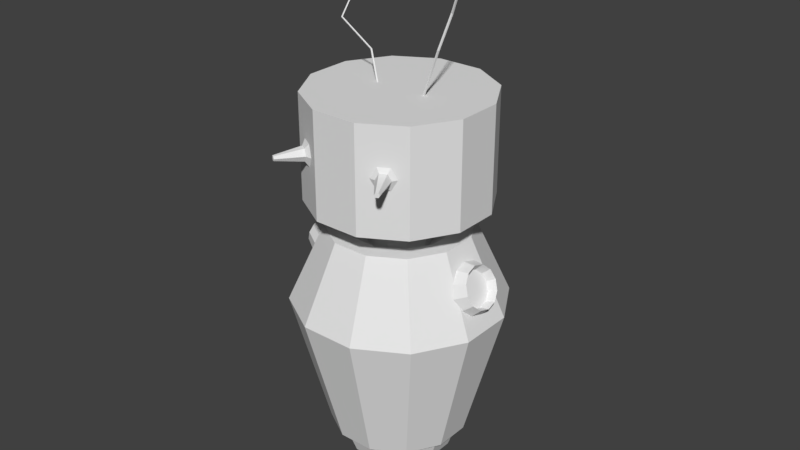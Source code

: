 # Source: robot_model_1.blend  (saved by Blender 2.78.0; exported with 4.5.12 LTS)
import bpy
from mathutils import Matrix  # noqa: F401  (used for matrix-valued properties, if any)

bpy.ops.wm.read_factory_settings(use_empty=True)
scene = bpy.context.scene
scene.name = 'Scene'

# ---- collections
col_collection_1 = bpy.data.collections.new('Collection 1'); scene.collection.children.link(col_collection_1)

# ---- world
world_world = bpy.data.worlds.new('World'); scene.world = world_world
world_world.color = (0.05088, 0.05088, 0.05088)
world_world.use_sun_shadow = False
world_world.sun_shadow_jitter_overblur = 0.0
world_world.cycles.sampling_method = 'MANUAL'

# ---- meshes
me_cylinder_006 = bpy.data.meshes.new('Cylinder.006')
me_cylinder_006.from_pydata([(-0.5277, -0.9021, -0.1576), (-0.5402, -0.8952, -0.1324), (-0.298, -0.6154, -0.006784), (-0.3677, -0.6406, -0.0874), (-0.2238, -0.6564, -0.1567), (-0.3332, -0.6597, -0.157), (-0.2998, -0.6132, -0.3051), (-0.3685, -0.6396, -0.2259), (-0.45, -0.529, -0.3036), (-0.4383, -0.6005, -0.2252), (-0.5242, -0.488, -0.1537), (-0.4728, -0.5814, -0.1556), (-0.4482, -0.5311, -0.005265), (-0.4375, -0.6015, -0.08669), (-0.5405, -0.8949, -0.1825), (-0.5657, -0.8807, -0.1823), (-0.5782, -0.8738, -0.1571), (-0.5654, -0.8811, -0.1321)], [], [(7, 5, 0, 14), (2, 3, 5, 4), (13, 11, 16, 17), (4, 5, 7, 6), (11, 9, 15, 16), (6, 7, 9, 8), (9, 7, 14, 15), (8, 9, 11, 10), (5, 3, 1, 0), (0, 1, 17, 16, 15, 14), (10, 11, 13, 12), (3, 13, 17, 1), (12, 13, 3, 2), (2, 4, 6, 8, 10, 12)])
me_cylinder_006.use_remesh_preserve_volume = False
me_cylinder_006.use_remesh_preserve_attributes = False
me_cylinder_006.use_mirror_vertex_groups = False
me_cylinder_006.update()
me_cylinder_005 = bpy.data.meshes.new('Cylinder.005')
me_cylinder_005.from_pydata([(-0.1649, 1.22, -0.7845), (-0.1649, 1.22, 0.3844), (0.3527, 1.219, -0.7845), (0.3527, 1.219, 0.3844), (0.8006, 0.9599, -0.7845), (0.8006, 0.9599, 0.3844), (1.059, 0.5112, -0.7845), (1.059, 0.5112, 0.3844), (1.058, -0.006469, -0.7845), (1.058, -0.006469, 0.3844), (0.7983, -0.4543, -0.7845), (0.7983, -0.4543, 0.3844), (0.3496, -0.7124, -0.7845), (0.3496, -0.7124, 0.3844), (-0.1681, -0.7116, -0.7845), (-0.1681, -0.7116, 0.3844), (-0.6159, -0.452, -0.7845), (-0.6159, -0.452, 0.3844), (-0.874, -0.003301, -0.7845), (-0.874, -0.003301, 0.3844), (-0.8732, 0.5143, -0.7845), (-0.8732, 0.5143, 0.3844), (-0.6136, 0.9622, -0.7845), (-0.6136, 0.9622, 0.3844), (0.08464, 0.2616, -1.741), (0.3648, 0.05812, -1.527), (-0.02234, -0.06766, -1.527), (-0.2616, 0.2616, -1.527), (-0.02234, 0.5909, -1.527), (0.3648, 0.4651, -1.527), (0.1916, -0.06766, -1.181), (-0.1955, 0.05812, -1.181), (-0.1955, 0.4651, -1.181), (0.1916, 0.5909, -1.181), (0.4309, 0.2616, -1.181), (0.08464, 0.2616, -0.9672), (0.02176, 0.06808, -1.684), (0.2493, 0.142, -1.684), (0.1864, -0.05154, -1.558), (0.4139, 0.2616, -1.558), (0.2493, 0.3812, -1.684), (-0.1189, 0.2616, -1.684), (-0.1818, 0.06808, -1.558), (0.02176, 0.4552, -1.684), (-0.1818, 0.4552, -1.558), (0.1864, 0.5748, -1.558), (0.4528, 0.142, -1.354), (0.4528, 0.3812, -1.354), (0.08464, -0.1255, -1.354), (0.3122, -0.05154, -1.354), (-0.2835, 0.142, -1.354), (-0.1429, -0.05154, -1.354), (-0.1429, 0.5748, -1.354), (-0.2835, 0.3812, -1.354), (0.3122, 0.5748, -1.354), (0.08464, 0.6487, -1.354), (0.351, 0.06808, -1.151), (-0.01711, -0.05154, -1.151), (-0.2446, 0.2616, -1.151), (-0.01711, 0.5748, -1.151), (0.351, 0.4552, -1.151), (0.1475, 0.06808, -1.025), (0.2882, 0.2616, -1.025), (-0.08, 0.142, -1.025), (-0.08, 0.3812, -1.025), (0.1475, 0.4552, -1.025), (0.08311, 0.3484, -1.104), (0.08311, 0.3484, -0.62), (0.1689, 0.2989, -1.104), (0.1689, 0.2989, -0.62), (0.1689, 0.1998, -1.104), (0.1689, 0.1998, -0.62), (0.08311, 0.1503, -1.104), (0.08311, 0.1503, -0.62), (-0.002688, 0.1998, -1.104), (-0.002688, 0.1998, -0.62), (-0.002688, 0.2989, -1.104), (-0.002688, 0.2989, -0.62), (-0.6312, 0.2334, 0.9719), (-0.6424, 0.2398, 0.9644), (-0.1981, 0.2563, 0.3657), (-0.352, 0.3444, 0.6691), (-0.1869, 0.25, 0.3733), (-0.3408, 0.338, 0.6767), (-0.1943, 0.237, 0.3733), (-0.3482, 0.325, 0.6767), (-0.2055, 0.2434, 0.3657), (-0.3594, 0.3314, 0.6691), (-0.6386, 0.2204, 0.9719), (-0.6498, 0.2268, 0.9644), (-0.659, 0.5679, 1.348), (-0.6702, 0.5743, 1.34), (-0.6664, 0.5549, 1.348), (-0.6776, 0.5613, 1.34), (-0.667, 0.584, 1.313), (-0.6248, 0.5533, 1.345), (-0.6831, 0.5344, 1.345), (-0.7191, 0.584, 1.345), (-0.6831, 0.6336, 1.345), (-0.6248, 0.6146, 1.345), (-0.6509, 0.5344, 1.398), (-0.7091, 0.5533, 1.398), (-0.7091, 0.6146, 1.398), (-0.6509, 0.6336, 1.398), (-0.6148, 0.584, 1.398), (-0.667, 0.584, 1.43), (0.3794, 0.2582, 0.3685), (0.5868, 0.2172, 0.8898), (0.3947, 0.2544, 0.3622), (0.602, 0.2134, 0.8835), (0.3906, 0.238, 0.3622), (0.5979, 0.197, 0.8835), (0.3753, 0.2418, 0.3685), (0.5827, 0.2009, 0.8898), (0.6456, 0.3391, 1.226), (0.6608, 0.3353, 1.22), (0.6567, 0.3189, 1.22), (0.6415, 0.3227, 1.226), (0.7418, 0.3148, 1.476), (0.757, 0.311, 1.47), (0.7529, 0.2946, 1.47), (0.7377, 0.2984, 1.476), (0.7511, 0.2984, 1.429), (0.7885, 0.2711, 1.458), (0.7368, 0.2543, 1.458), (0.7048, 0.2984, 1.458), (0.7368, 0.3424, 1.458), (0.7885, 0.3256, 1.458), (0.7654, 0.2543, 1.504), (0.7136, 0.2711, 1.504), (0.7136, 0.3256, 1.504), (0.7654, 0.3424, 1.504), (0.7974, 0.2984, 1.504), (0.7511, 0.2984, 1.532)], [], [(0, 1, 3, 2), (2, 3, 5, 4), (4, 5, 7, 6), (6, 7, 9, 8), (8, 9, 11, 10), (10, 11, 13, 12), (12, 13, 15, 14), (14, 15, 17, 16), (16, 17, 19, 18), (18, 19, 21, 20), (3, 1, 23, 21, 19, 17, 15, 13, 11, 9, 7, 5), (20, 21, 23, 22), (22, 23, 1, 0), (0, 2, 4, 6, 8, 10, 12, 14, 16, 18, 20, 22), (24, 37, 36), (25, 37, 39), (24, 36, 41), (24, 41, 43), (24, 43, 40), (25, 39, 46), (26, 38, 48), (27, 42, 50), (28, 44, 52), (29, 45, 54), (25, 46, 49), (26, 48, 51), (27, 50, 53), (28, 52, 55), (29, 54, 47), (30, 56, 61), (31, 57, 63), (32, 58, 64), (33, 59, 65), (34, 60, 62), (62, 65, 35), (62, 60, 65), (60, 33, 65), (65, 64, 35), (65, 59, 64), (59, 32, 64), (64, 63, 35), (64, 58, 63), (58, 31, 63), (63, 61, 35), (63, 57, 61), (57, 30, 61), (61, 62, 35), (61, 56, 62), (56, 34, 62), (47, 60, 34), (47, 54, 60), (54, 33, 60), (55, 59, 33), (55, 52, 59), (52, 32, 59), (53, 58, 32), (53, 50, 58), (50, 31, 58), (51, 57, 31), (51, 48, 57), (48, 30, 57), (49, 56, 30), (49, 46, 56), (46, 34, 56), (54, 55, 33), (54, 45, 55), (45, 28, 55), (52, 53, 32), (52, 44, 53), (44, 27, 53), (50, 51, 31), (50, 42, 51), (42, 26, 51), (48, 49, 30), (48, 38, 49), (38, 25, 49), (46, 47, 34), (46, 39, 47), (39, 29, 47), (40, 45, 29), (40, 43, 45), (43, 28, 45), (43, 44, 28), (43, 41, 44), (41, 27, 44), (41, 42, 27), (41, 36, 42), (36, 26, 42), (39, 40, 29), (39, 37, 40), (37, 24, 40), (36, 38, 26), (36, 37, 38), (37, 25, 38), (66, 67, 69, 68), (68, 69, 71, 70), (70, 71, 73, 72), (72, 73, 75, 74), (69, 67, 77, 75, 73, 71), (74, 75, 77, 76), (76, 77, 67, 66), (66, 68, 70, 72, 74, 76), (87, 85, 88, 89), (80, 81, 83, 82), (83, 81, 79, 78), (82, 83, 85, 84), (85, 83, 78, 88), (79, 89, 93, 91), (84, 85, 87, 86), (81, 87, 89, 79), (86, 87, 81, 80), (80, 82, 84, 86), (90, 91, 93, 92), (88, 78, 90, 92), (89, 88, 92, 93), (78, 79, 91, 90), (94, 95, 96), (95, 94, 99), (94, 96, 97), (94, 97, 98), (94, 98, 99), (95, 99, 104), (96, 95, 100), (97, 96, 101), (98, 97, 102), (99, 98, 103), (95, 104, 100), (96, 100, 101), (97, 101, 102), (98, 102, 103), (99, 103, 104), (100, 104, 105), (101, 100, 105), (102, 101, 105), (103, 102, 105), (104, 103, 105), (106, 107, 109, 108), (108, 109, 111, 110), (113, 111, 116, 117), (110, 111, 113, 112), (112, 113, 107, 106), (106, 108, 110, 112), (114, 117, 121, 118), (107, 113, 117, 114), (111, 109, 115, 116), (109, 107, 114, 115), (119, 118, 121, 120), (116, 115, 119, 120), (117, 116, 120, 121), (115, 114, 118, 119), (122, 123, 124), (123, 122, 127), (122, 124, 125), (122, 125, 126), (122, 126, 127), (123, 127, 132), (124, 123, 128), (125, 124, 129), (126, 125, 130), (127, 126, 131), (123, 132, 128), (124, 128, 129), (125, 129, 130), (126, 130, 131), (127, 131, 132), (128, 132, 133), (129, 128, 133), (130, 129, 133), (131, 130, 133), (132, 131, 133)])
me_cylinder_005.use_remesh_preserve_volume = False
me_cylinder_005.use_remesh_preserve_attributes = False
me_cylinder_005.use_mirror_vertex_groups = False
me_cylinder_005.update()
me_cylinder_004 = bpy.data.meshes.new('Cylinder.004')
me_cylinder_004.from_pydata([(-1.015, 0.7087, 1.66), (-0.9198, 0.7488, 1.747), (-0.8177, 0.831, 1.779), (-0.7357, 0.9332, 1.747), (-0.6956, 1.028, 1.66), (-0.7083, 1.09, 1.541), (-0.7704, 1.103, 1.422), (-0.8651, 1.062, 1.335), (-0.9672, 0.9803, 1.303), (-1.049, 0.8781, 1.335), (-1.089, 0.7833, 1.422), (-1.077, 0.7213, 1.541), (-1.117, 0.7571, 1.748), (-1.001, 0.5128, 1.697), (-1.006, 0.804, 1.849), (-0.8518, 0.5759, 1.834), (-0.8868, 0.9, 1.887), (-0.6915, 0.7049, 1.884), (-0.7909, 1.019, 1.849), (-0.5626, 0.8654, 1.834), (-0.7441, 1.13, 1.748), (-0.4998, 1.014, 1.697), (-0.759, 1.203, 1.608), (-0.5197, 1.112, 1.51), (-0.8315, 1.217, 1.469), (-0.6171, 1.132, 1.323), (-0.9421, 1.17, 1.367), (-0.7659, 1.068, 1.186), (-1.061, 1.074, 1.33), (-0.9263, 0.9394, 1.136), (-1.157, 0.955, 1.367), (-1.055, 0.779, 1.186), (-1.204, 0.8443, 1.469), (-1.118, 0.6301, 1.323), (-1.189, 0.7719, 1.608), (-1.098, 0.5327, 1.51)], [], [(22, 24, 6, 5), (20, 22, 5, 4), (18, 20, 4, 3), (16, 18, 3, 2), (14, 16, 2, 1), (30, 32, 10, 9), (12, 14, 1, 0), (28, 30, 9, 8), (32, 34, 11, 10), (34, 12, 0, 11), (26, 28, 8, 7), (10, 11, 0, 1, 2, 3, 4, 5, 6, 7, 8, 9), (35, 33, 31, 29, 27, 25, 23, 21, 19, 17, 15, 13), (13, 12, 34, 35), (15, 14, 12, 13), (24, 26, 7, 6), (17, 16, 14, 15), (19, 18, 16, 17), (21, 20, 18, 19), (23, 22, 20, 21), (25, 24, 22, 23), (27, 26, 24, 25), (29, 28, 26, 27), (31, 30, 28, 29), (33, 32, 30, 31), (35, 34, 32, 33)])
me_cylinder_004.use_remesh_preserve_volume = False
me_cylinder_004.use_remesh_preserve_attributes = False
me_cylinder_004.use_mirror_vertex_groups = False
me_cylinder_004.update()
me_cylinder_003 = bpy.data.meshes.new('Cylinder.003')
me_cylinder_003.from_pydata([(0.5329, -1.096, 1.504), (0.7876, -1.193, 1.614), (0.5131, -0.9975, 1.695), (0.7731, -1.121, 1.753), (0.5775, -0.8464, 1.835), (0.8202, -1.01, 1.855), (0.7089, -0.6832, 1.886), (0.9164, -0.8904, 1.893), (0.8719, -0.5517, 1.835), (1.036, -0.7942, 1.855), (1.023, -0.4871, 1.695), (1.146, -0.7469, 1.753), (1.122, -0.5068, 1.504), (1.219, -0.7613, 1.614), (1.141, -0.6054, 1.314), (1.233, -0.8335, 1.474), (1.077, -0.7566, 1.174), (1.186, -0.9442, 1.372), (0.9458, -0.9198, 1.123), (1.09, -1.064, 1.334), (0.7827, -1.051, 1.174), (0.9704, -1.16, 1.372), (0.6316, -1.116, 1.314), (0.8598, -1.207, 1.474), (0.7275, -1.065, 1.547), (0.7153, -1.004, 1.665), (0.755, -0.9108, 1.751), (0.836, -0.8102, 1.782), (0.9366, -0.7291, 1.751), (1.03, -0.6893, 1.665), (1.091, -0.7014, 1.547), (1.103, -0.7622, 1.429), (1.063, -0.8555, 1.343), (0.9821, -0.9561, 1.312), (0.8815, -1.037, 1.343), (0.7884, -1.077, 1.429)], [], [(0, 1, 3, 2), (2, 3, 5, 4), (4, 5, 7, 6), (6, 7, 9, 8), (8, 9, 11, 10), (10, 11, 13, 12), (12, 13, 15, 14), (14, 15, 17, 16), (16, 17, 19, 18), (18, 19, 21, 20), (17, 15, 31, 32), (20, 21, 23, 22), (22, 23, 1, 0), (0, 2, 4, 6, 8, 10, 12, 14, 16, 18, 20, 22), (25, 24, 35, 34, 33, 32, 31, 30, 29, 28, 27, 26), (15, 13, 30, 31), (13, 11, 29, 30), (11, 9, 28, 29), (9, 7, 27, 28), (1, 23, 35, 24), (3, 1, 24, 25), (7, 5, 26, 27), (23, 21, 34, 35), (5, 3, 25, 26), (21, 19, 33, 34), (19, 17, 32, 33)])
me_cylinder_003.use_remesh_preserve_volume = False
me_cylinder_003.use_remesh_preserve_attributes = False
me_cylinder_003.use_mirror_vertex_groups = False
me_cylinder_003.update()
me_cylinder_002 = bpy.data.meshes.new('Cylinder.002')
me_cylinder_002.from_pydata([(0.002706, 1.0, -0.9929), (1.562e-07, 1.535, 1.0), (0.5023, 0.8647, -0.9974), (0.7675, 1.329, 1.0), (0.8674, 0.4977, -1.003), (1.329, 0.7675, 1.0), (1.0, -0.002656, -1.007), (1.535, -1.435e-07, 1.0), (0.8646, -0.5023, -1.01), (1.329, -0.7675, 1.0), (0.4976, -0.8673, -1.01), (0.7675, -1.329, 1.0), (-0.002706, -1.0, -1.007), (8.633e-08, -1.535, 1.0), (-0.5023, -0.8647, -1.003), (-0.7675, -1.329, 1.0), (-0.8674, -0.4977, -0.9974), (-1.329, -0.7675, 1.0), (-1.0, 0.002656, -0.9929), (-1.535, -4.883e-07, 1.0), (-0.8646, 0.5023, -0.9903), (-1.329, 0.7675, 1.0), (-0.4976, 0.8673, -0.9903), (-0.7675, 1.329, 1.0), (6.391e-08, 1.031, 2.1), (0.5155, 0.8928, 2.1), (0.8928, 0.5155, 2.1), (1.031, -1.055e-07, 2.1), (0.8928, -0.5155, 2.1), (0.5155, -0.8928, 2.1), (1.085e-07, -1.031, 2.1), (-0.5155, -0.8928, 2.1), (-0.8928, -0.5155, 2.1), (-1.031, -4.286e-07, 2.1), (-0.8928, 0.5155, 2.1), (-0.5155, 0.8928, 2.1), (0.002433, 0.8992, -0.9937), (0.4517, 0.7775, -0.9977), (0.7799, 0.4475, -1.002), (0.8992, -0.002388, -1.006), (0.7775, -0.4516, -1.009), (0.4475, -0.7799, -1.009), (-0.002433, -0.8992, -1.006), (-0.4517, -0.7775, -1.002), (-0.7799, -0.4475, -0.9977), (-0.8992, 0.002388, -0.9936), (-0.7775, 0.4516, -0.9913), (-0.4475, 0.7799, -0.9913), (-0.0004936, 0.7671, -1.357), (0.3815, 0.6636, -1.36), (0.6605, 0.3831, -1.364), (0.7619, 0.0005359, -1.368), (0.6585, -0.3814, -1.37), (0.3779, -0.6605, -1.37), (-0.004631, -0.7619, -1.368), (-0.3866, -0.6585, -1.364), (-0.6657, -0.3779, -1.36), (-0.7671, 0.004597, -1.357), (-0.6636, 0.3866, -1.355), (-0.383, 0.6657, -1.355), (-0.0006849, 0.6963, -0.6448), (0.3459, 0.6024, -0.648), (0.5991, 0.3478, -0.6515), (0.6912, 0.000724, -0.6547), (0.5973, -0.3459, -0.6564), (0.3427, -0.5991, -0.6564), (-0.004439, -0.6911, -0.6546), (-0.351, -0.5973, -0.6515), (-0.6043, -0.3427, -0.6479), (-0.6963, 0.004409, -0.6448), (-0.6024, 0.351, -0.643), (-0.3478, 0.6043, -0.643), (8.221e-09, 0.7563, 2.1), (0.3781, 0.655, 2.1), (0.655, 0.3781, 2.1), (0.7563, -8.639e-08, 2.1), (0.655, -0.3781, 2.1), (0.3781, -0.655, 2.1), (1.023e-07, -0.7563, 2.1), (-0.3781, -0.655, 2.1), (-0.655, -0.3781, 2.1), (-0.7563, -3.849e-07, 2.1), (-0.655, 0.3781, 2.1), (-0.3781, 0.655, 2.1), (-9.915e-08, 0.3489, 1.817), (0.1745, 0.3022, 1.817), (0.3022, 0.1745, 1.817), (0.3489, -1.34e-07, 1.817), (0.3022, -0.1745, 1.817), (0.1745, -0.3022, 1.817), (-5.572e-08, -0.3489, 1.817), (-0.1745, -0.3022, 1.817), (-0.3022, -0.1745, 1.817), (-0.3489, -2.717e-07, 1.817), (-0.3022, 0.1745, 1.817), (-0.1745, 0.3022, 1.817)], [], [(0, 1, 3, 2), (2, 3, 5, 4), (4, 5, 7, 6), (6, 7, 9, 8), (8, 9, 11, 10), (10, 11, 13, 12), (12, 13, 15, 14), (14, 15, 17, 16), (16, 17, 19, 18), (18, 19, 21, 20), (19, 17, 32, 33), (20, 21, 23, 22), (22, 23, 1, 0), (12, 14, 43, 42), (25, 24, 72, 73), (17, 15, 31, 32), (15, 13, 30, 31), (13, 11, 29, 30), (11, 9, 28, 29), (9, 7, 27, 28), (1, 23, 35, 24), (3, 1, 24, 25), (7, 5, 26, 27), (23, 21, 34, 35), (5, 3, 25, 26), (21, 19, 33, 34), (46, 47, 59, 58), (10, 12, 42, 41), (8, 10, 41, 40), (6, 8, 40, 39), (22, 0, 36, 47), (0, 2, 37, 36), (4, 6, 39, 38), (20, 22, 47, 46), (2, 4, 38, 37), (18, 20, 46, 45), (16, 18, 45, 44), (14, 16, 44, 43), (51, 52, 64, 63), (36, 37, 49, 48), (43, 44, 56, 55), (40, 41, 53, 52), (47, 36, 48, 59), (37, 38, 50, 49), (44, 45, 57, 56), (41, 42, 54, 53), (38, 39, 51, 50), (45, 46, 58, 57), (42, 43, 55, 54), (39, 40, 52, 51), (60, 61, 62, 63, 64, 65, 66, 67, 68, 69, 70, 71), (58, 59, 71, 70), (48, 49, 61, 60), (55, 56, 68, 67), (52, 53, 65, 64), (59, 48, 60, 71), (49, 50, 62, 61), (56, 57, 69, 68), (53, 54, 66, 65), (50, 51, 63, 62), (57, 58, 70, 69), (54, 55, 67, 66), (78, 77, 89, 90), (32, 31, 79, 80), (29, 28, 76, 77), (24, 35, 83, 72), (26, 25, 73, 74), (33, 32, 80, 81), (30, 29, 77, 78), (27, 26, 74, 75), (34, 33, 81, 82), (31, 30, 78, 79), (28, 27, 75, 76), (35, 34, 82, 83), (85, 84, 95, 94, 93, 92, 91, 90, 89, 88, 87, 86), (75, 74, 86, 87), (82, 81, 93, 94), (79, 78, 90, 91), (76, 75, 87, 88), (83, 82, 94, 95), (73, 72, 84, 85), (80, 79, 91, 92), (77, 76, 88, 89), (72, 83, 95, 84), (74, 73, 85, 86), (81, 80, 92, 93)])
me_cylinder_002.use_remesh_preserve_volume = False
me_cylinder_002.use_remesh_preserve_attributes = False
me_cylinder_002.use_mirror_vertex_groups = False
me_cylinder_002.update()
me_cylinder_007 = bpy.data.meshes.new('Cylinder.007')
me_cylinder_007.from_pydata([(-0.2094, -0.7718, -0.1576), (-0.223, -0.7767, -0.1319), (-0.2747, -0.4033, -0.003978), (-0.3022, -0.4736, -0.08611), (-0.1934, -0.374, -0.1567), (-0.2644, -0.46, -0.157), (-0.2776, -0.4032, -0.3079), (-0.3035, -0.4736, -0.2272), (-0.443, -0.4617, -0.3063), (-0.3803, -0.5007, -0.2265), (-0.5243, -0.491, -0.1536), (-0.4181, -0.5143, -0.1556), (-0.4401, -0.4617, -0.002431), (-0.379, -0.5007, -0.08539), (-0.2235, -0.7767, -0.183), (-0.2513, -0.7866, -0.1827), (-0.2649, -0.7915, -0.1571), (-0.2508, -0.7866, -0.1317)], [], [(7, 5, 0, 14), (2, 3, 5, 4), (13, 11, 16, 17), (4, 5, 7, 6), (11, 9, 15, 16), (6, 7, 9, 8), (9, 7, 14, 15), (8, 9, 11, 10), (5, 3, 1, 0), (0, 1, 17, 16, 15, 14), (10, 11, 13, 12), (3, 13, 17, 1), (12, 13, 3, 2), (2, 4, 6, 8, 10, 12)])
me_cylinder_007.use_remesh_preserve_volume = False
me_cylinder_007.use_remesh_preserve_attributes = False
me_cylinder_007.use_mirror_vertex_groups = False
me_cylinder_007.update()

# ---- objects
ob_cylinder_003 = bpy.data.objects.new('Cylinder.003', me_cylinder_006)
ob_cylinder = bpy.data.objects.new('Cylinder', me_cylinder_005)
ob_cylinder_002 = bpy.data.objects.new('Cylinder.002', me_cylinder_004)
ob_cylinder_000 = bpy.data.objects.new('Cylinder.000', me_cylinder_003)
ob_cylinder_001 = bpy.data.objects.new('Cylinder.001', me_cylinder_002)
ob_cylinder_004 = bpy.data.objects.new('Cylinder.004', me_cylinder_007)

# ---- transforms, parenting, visibility, modifiers, constraints
ob_cylinder_003.location = (-0.0537, -0.3228, 2.489)
ob_cylinder_003.scale = (1.295, 1.295, 1.295)
ob_cylinder_003.lineart.crease_threshold = 0.0
ob_cylinder.location = (-0.0537, -0.3228, 2.489)
ob_cylinder.scale = (1.295, 1.295, 1.295)
ob_cylinder.lineart.crease_threshold = 0.0
ob_cylinder_002.location = (0.06834, -0.002622, -1.013)
ob_cylinder_002.rotation_euler = (4.915e-08, -3.074e-07, -2.357)
ob_cylinder_002.lineart.crease_threshold = 0.0
ob_cylinder_000.location = (0.06834, -0.002622, -1.013)
ob_cylinder_000.rotation_euler = (4.915e-08, -3.074e-07, -2.357)
ob_cylinder_000.lineart.crease_threshold = 0.0
ob_cylinder_001.location = (0.06834, -0.002622, -1.013)
ob_cylinder_001.rotation_euler = (4.915e-08, -3.074e-07, -2.357)
ob_cylinder_001.lineart.crease_threshold = 0.0
ob_cylinder_004.location = (1.041, -0.4034, 2.489)
ob_cylinder_004.rotation_euler = (-1.175e-08, 4.101e-08, 0.1906)
ob_cylinder_004.scale = (1.295, 1.295, 1.295)
ob_cylinder_004.lineart.crease_threshold = 0.0

# ---- collection membership
col_collection_1.objects.link(ob_cylinder_003)
col_collection_1.objects.link(ob_cylinder)
col_collection_1.objects.link(ob_cylinder_002)
col_collection_1.objects.link(ob_cylinder_000)
col_collection_1.objects.link(ob_cylinder_001)
col_collection_1.objects.link(ob_cylinder_004)

# ---- scene / render settings (as saved in the file)
scene.frame_start = 1; scene.frame_end = 250; scene.frame_set(1)
scene.render.engine = 'BLENDER_EEVEE_NEXT'
scene.render.resolution_percentage = 50
scene.render.dither_intensity = 0.0
scene.cycles.use_denoising = False
scene.cycles.samples = 128
scene.cycles.sampling_pattern = 'TABULATED_SOBOL'
scene.cycles.light_sampling_threshold = 0.0
scene.cycles.use_adaptive_sampling = False
scene.cycles.use_light_tree = False
scene.cycles.blur_glossy = 0.0
scene.cycles.sample_clamp_indirect = 0.0
scene.view_settings.view_transform = 'Standard'
bpy.context.view_layer.update()

# ---- added for rendering (the .blend has no active camera and no usable light): camera, sun
cam_auto = bpy.data.cameras.new('AutoCamera')
cam_auto.lens = 50.0
cam_auto.sensor_width = 36.0
cam_auto.clip_end = 1000.0
ob_auto_camera = bpy.data.objects.new('AutoCamera', cam_auto)
scene.collection.objects.link(ob_auto_camera)
ob_auto_camera.location = (8.58441, -10.2219, 7.85864)
ob_auto_camera.rotation_euler = (1.09748, -7.21219e-08, 0.694738)
scene.camera = ob_auto_camera
light_auto_sun = bpy.data.lights.new('AutoSun', 'SUN')
light_auto_sun.energy = 3.0
light_auto_sun.angle = 0.0523599
ob_auto_sun = bpy.data.objects.new('AutoSun', light_auto_sun)
scene.collection.objects.link(ob_auto_sun)
ob_auto_sun.rotation_euler = (0.872665, 0.174533, 0.523599)
bpy.context.view_layer.update()
